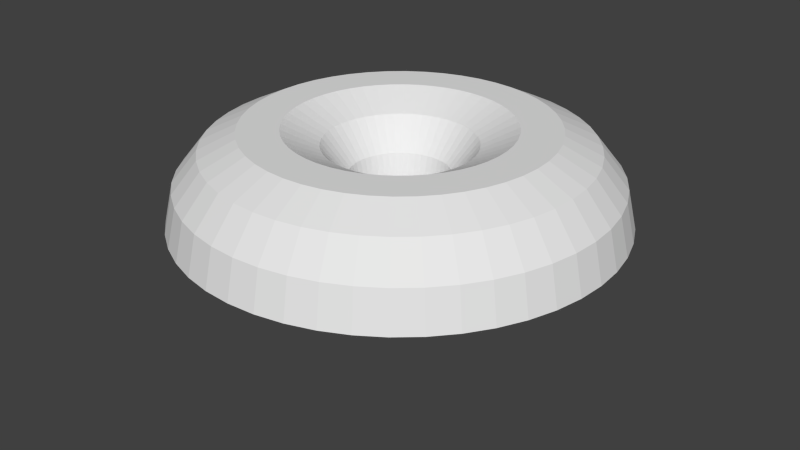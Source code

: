 # Source: cursor2.blend  (saved by Blender 2.69.0; exported with 4.5.12 LTS)
import bpy
from mathutils import Matrix  # noqa: F401  (used for matrix-valued properties, if any)

bpy.ops.wm.read_factory_settings(use_empty=True)
scene = bpy.context.scene
scene.name = 'Scene'

# ---- collections
col_collection_1 = bpy.data.collections.new('Collection 1'); scene.collection.children.link(col_collection_1)

# ---- world
world_world = bpy.data.worlds.new('World'); scene.world = world_world
world_world.color = (0.05088, 0.05088, 0.05088)
world_world.use_sun_shadow = False
world_world.sun_shadow_jitter_overblur = 0.0
world_world.cycles.sampling_method = 'MANUAL'
world_world.cycles.sample_map_resolution = 256

# ---- meshes
me_torus_001 = bpy.data.meshes.new('Torus.001')
me_torus_001.from_pydata([(0.98, 0.0, 0.0), (0.9404, 0.0, 0.1736), (0.8294, 0.0, 0.3127), (0.669, 0.0, 0.39), (0.491, 0.0, 0.39), (0.3306, 0.0, 0.3127), (0.2196, 0.0, 0.1736), (0.18, 0.0, 4.899e-17), (0.9716, 0.1279, 0.0), (0.9323, 0.1227, 0.1736), (0.8223, 0.1083, 0.3127), (0.6633, 0.08732, 0.39), (0.4868, 0.06409, 0.39), (0.3278, 0.04315, 0.3127), (0.2177, 0.02867, 0.1736), (0.1785, 0.02349, 4.899e-17), (0.9466, 0.2536, 0.0), (0.9083, 0.2434, 0.1736), (0.8011, 0.2147, 0.3127), (0.6462, 0.1732, 0.39), (0.4743, 0.1271, 0.39), (0.3193, 0.08557, 0.3127), (0.2121, 0.05684, 0.1736), (0.1739, 0.04659, 4.899e-17), (0.9054, 0.375, 0.0), (0.8688, 0.3599, 0.1736), (0.7663, 0.3174, 0.3127), (0.6181, 0.256, 0.39), (0.4536, 0.1879, 0.39), (0.3054, 0.1265, 0.3127), (0.2029, 0.08404, 0.1736), (0.1663, 0.06888, 4.899e-17), (0.8487, 0.49, 0.0), (0.8144, 0.4702, 0.1736), (0.7183, 0.4147, 0.3127), (0.5794, 0.3345, 0.39), (0.4252, 0.2455, 0.39), (0.2863, 0.1653, 0.3127), (0.1902, 0.1098, 0.1736), (0.1559, 0.09, 4.899e-17), (0.7775, 0.5966, 0.0), (0.7461, 0.5725, 0.1736), (0.658, 0.5049, 0.3127), (0.5308, 0.4073, 0.39), (0.3895, 0.2989, 0.39), (0.2623, 0.2013, 0.3127), (0.1742, 0.1337, 0.1736), (0.1428, 0.1096, 4.899e-17), (0.693, 0.693, 0.0), (0.665, 0.665, 0.1736), (0.5865, 0.5865, 0.3127), (0.4731, 0.4731, 0.39), (0.3472, 0.3472, 0.39), (0.2338, 0.2338, 0.3127), (0.1553, 0.1553, 0.1736), (0.1273, 0.1273, 4.899e-17), (0.5966, 0.7775, 0.0), (0.5725, 0.7461, 0.1736), (0.5049, 0.658, 0.3127), (0.4073, 0.5308, 0.39), (0.2989, 0.3895, 0.39), (0.2013, 0.2623, 0.3127), (0.1337, 0.1742, 0.1736), (0.1096, 0.1428, 4.899e-17), (0.49, 0.8487, 0.0), (0.4702, 0.8144, 0.1736), (0.4147, 0.7183, 0.3127), (0.3345, 0.5794, 0.39), (0.2455, 0.4252, 0.39), (0.1653, 0.2863, 0.3127), (0.1098, 0.1902, 0.1736), (0.09, 0.1559, 4.899e-17), (0.375, 0.9054, 0.0), (0.3599, 0.8688, 0.1736), (0.3174, 0.7663, 0.3127), (0.256, 0.6181, 0.39), (0.1879, 0.4536, 0.39), (0.1265, 0.3054, 0.3127), (0.08404, 0.2029, 0.1736), (0.06888, 0.1663, 4.899e-17), (0.2536, 0.9466, 0.0), (0.2434, 0.9083, 0.1736), (0.2147, 0.8011, 0.3127), (0.1732, 0.6462, 0.39), (0.1271, 0.4743, 0.39), (0.08557, 0.3193, 0.3127), (0.05684, 0.2121, 0.1736), (0.04659, 0.1739, 4.899e-17), (0.1279, 0.9716, 0.0), (0.1227, 0.9323, 0.1736), (0.1083, 0.8223, 0.3127), (0.08732, 0.6633, 0.39), (0.06409, 0.4868, 0.39), (0.04315, 0.3278, 0.3127), (0.02867, 0.2177, 0.1736), (0.02349, 0.1785, 4.899e-17), (8.941e-08, 0.98, 0.0), (5.96e-08, 0.9404, 0.1736), (8.941e-08, 0.8294, 0.3127), (8.941e-08, 0.669, 0.39), (4.47e-08, 0.491, 0.39), (1.49e-08, 0.3306, 0.3127), (2.235e-08, 0.2196, 0.1736), (1.49e-08, 0.18, 4.899e-17), (-0.1279, 0.9716, 0.0), (-0.1227, 0.9323, 0.1736), (-0.1083, 0.8223, 0.3127), (-0.08732, 0.6633, 0.39), (-0.06409, 0.4868, 0.39), (-0.04315, 0.3278, 0.3127), (-0.02867, 0.2177, 0.1736), (-0.02349, 0.1785, 4.899e-17), (-0.2536, 0.9466, 0.0), (-0.2434, 0.9083, 0.1736), (-0.2147, 0.8011, 0.3127), (-0.1732, 0.6462, 0.39), (-0.1271, 0.4743, 0.39), (-0.08557, 0.3193, 0.3127), (-0.05684, 0.2121, 0.1736), (-0.04659, 0.1739, 4.899e-17), (-0.375, 0.9054, 0.0), (-0.3599, 0.8688, 0.1736), (-0.3174, 0.7663, 0.3127), (-0.256, 0.6181, 0.39), (-0.1879, 0.4536, 0.39), (-0.1265, 0.3054, 0.3127), (-0.08404, 0.2029, 0.1736), (-0.06888, 0.1663, 4.899e-17), (-0.49, 0.8487, 0.0), (-0.4702, 0.8144, 0.1736), (-0.4147, 0.7183, 0.3127), (-0.3345, 0.5794, 0.39), (-0.2455, 0.4252, 0.39), (-0.1653, 0.2863, 0.3127), (-0.1098, 0.1902, 0.1736), (-0.09, 0.1559, 4.899e-17), (-0.5966, 0.7775, 0.0), (-0.5725, 0.7461, 0.1736), (-0.5049, 0.658, 0.3127), (-0.4073, 0.5308, 0.39), (-0.2989, 0.3895, 0.39), (-0.2013, 0.2623, 0.3127), (-0.1337, 0.1742, 0.1736), (-0.1096, 0.1428, 4.899e-17), (-0.693, 0.693, 0.0), (-0.665, 0.665, 0.1736), (-0.5865, 0.5865, 0.3127), (-0.4731, 0.4731, 0.39), (-0.3472, 0.3472, 0.39), (-0.2338, 0.2338, 0.3127), (-0.1553, 0.1553, 0.1736), (-0.1273, 0.1273, 4.899e-17), (-0.7775, 0.5966, 0.0), (-0.7461, 0.5725, 0.1736), (-0.658, 0.5049, 0.3127), (-0.5308, 0.4073, 0.39), (-0.3895, 0.2989, 0.39), (-0.2623, 0.2013, 0.3127), (-0.1742, 0.1337, 0.1736), (-0.1428, 0.1096, 4.899e-17), (-0.8487, 0.49, 0.0), (-0.8144, 0.4702, 0.1736), (-0.7183, 0.4147, 0.3127), (-0.5794, 0.3345, 0.39), (-0.4252, 0.2455, 0.39), (-0.2863, 0.1653, 0.3127), (-0.1902, 0.1098, 0.1736), (-0.1559, 0.09, 4.899e-17), (-0.9054, 0.375, 0.0), (-0.8688, 0.3599, 0.1736), (-0.7663, 0.3174, 0.3127), (-0.6181, 0.256, 0.39), (-0.4536, 0.1879, 0.39), (-0.3054, 0.1265, 0.3127), (-0.2029, 0.08404, 0.1736), (-0.1663, 0.06888, 4.899e-17), (-0.9466, 0.2536, 0.0), (-0.9083, 0.2434, 0.1736), (-0.8011, 0.2147, 0.3127), (-0.6462, 0.1732, 0.39), (-0.4743, 0.1271, 0.39), (-0.3193, 0.08557, 0.3127), (-0.2121, 0.05684, 0.1736), (-0.1739, 0.04659, 4.899e-17), (-0.9716, 0.1279, 0.0), (-0.9323, 0.1227, 0.1736), (-0.8223, 0.1083, 0.3127), (-0.6633, 0.08732, 0.39), (-0.4868, 0.06409, 0.39), (-0.3278, 0.04315, 0.3127), (-0.2177, 0.02867, 0.1736), (-0.1785, 0.02349, 4.899e-17), (-0.98, 8.567e-08, 0.0), (-0.9404, 8.221e-08, 0.1736), (-0.8294, 7.251e-08, 0.3127), (-0.669, 5.849e-08, 0.39), (-0.491, 4.292e-08, 0.39), (-0.3306, 2.89e-08, 0.3127), (-0.2196, 1.92e-08, 0.1736), (-0.18, 1.574e-08, 4.899e-17), (-0.9716, -0.1279, 0.0), (-0.9323, -0.1227, 0.1736), (-0.8223, -0.1083, 0.3127), (-0.6633, -0.08732, 0.39), (-0.4868, -0.06409, 0.39), (-0.3278, -0.04315, 0.3127), (-0.2177, -0.02867, 0.1736), (-0.1785, -0.02349, 4.899e-17), (-0.9466, -0.2536, 0.0), (-0.9083, -0.2434, 0.1736), (-0.8011, -0.2147, 0.3127), (-0.6462, -0.1732, 0.39), (-0.4743, -0.1271, 0.39), (-0.3193, -0.08557, 0.3127), (-0.2121, -0.05684, 0.1736), (-0.1739, -0.04659, 4.899e-17), (-0.9054, -0.375, 0.0), (-0.8688, -0.3599, 0.1736), (-0.7663, -0.3174, 0.3127), (-0.6181, -0.256, 0.39), (-0.4536, -0.1879, 0.39), (-0.3054, -0.1265, 0.3127), (-0.2029, -0.08404, 0.1736), (-0.1663, -0.06888, 4.899e-17), (-0.8487, -0.49, 0.0), (-0.8144, -0.4702, 0.1736), (-0.7183, -0.4147, 0.3127), (-0.5794, -0.3345, 0.39), (-0.4252, -0.2455, 0.39), (-0.2863, -0.1653, 0.3127), (-0.1902, -0.1098, 0.1736), (-0.1559, -0.09, 4.899e-17), (-0.7775, -0.5966, 0.0), (-0.7461, -0.5725, 0.1736), (-0.658, -0.5049, 0.3127), (-0.5308, -0.4073, 0.39), (-0.3895, -0.2989, 0.39), (-0.2623, -0.2013, 0.3127), (-0.1742, -0.1337, 0.1736), (-0.1428, -0.1096, 4.899e-17), (-0.693, -0.693, 0.0), (-0.665, -0.665, 0.1736), (-0.5865, -0.5865, 0.3127), (-0.4731, -0.4731, 0.39), (-0.3472, -0.3472, 0.39), (-0.2338, -0.2338, 0.3127), (-0.1553, -0.1553, 0.1736), (-0.1273, -0.1273, 4.899e-17), (-0.5966, -0.7775, 0.0), (-0.5725, -0.7461, 0.1736), (-0.5049, -0.658, 0.3127), (-0.4073, -0.5308, 0.39), (-0.2989, -0.3895, 0.39), (-0.2013, -0.2623, 0.3127), (-0.1337, -0.1742, 0.1736), (-0.1096, -0.1428, 4.899e-17), (-0.49, -0.8487, 0.0), (-0.4702, -0.8144, 0.1736), (-0.4147, -0.7183, 0.3127), (-0.3345, -0.5794, 0.39), (-0.2455, -0.4252, 0.39), (-0.1653, -0.2863, 0.3127), (-0.1098, -0.1902, 0.1736), (-0.09, -0.1559, 4.899e-17), (-0.375, -0.9054, 0.0), (-0.3599, -0.8688, 0.1736), (-0.3174, -0.7663, 0.3127), (-0.256, -0.6181, 0.39), (-0.1879, -0.4536, 0.39), (-0.1265, -0.3054, 0.3127), (-0.08404, -0.2029, 0.1736), (-0.06888, -0.1663, 4.899e-17), (-0.2536, -0.9466, 0.0), (-0.2434, -0.9083, 0.1736), (-0.2147, -0.8011, 0.3127), (-0.1732, -0.6462, 0.39), (-0.1271, -0.4743, 0.39), (-0.08557, -0.3193, 0.3127), (-0.05684, -0.2121, 0.1736), (-0.04659, -0.1739, 4.899e-17), (-0.1279, -0.9716, 0.0), (-0.1227, -0.9323, 0.1736), (-0.1083, -0.8223, 0.3127), (-0.08732, -0.6633, 0.39), (-0.06409, -0.4868, 0.39), (-0.04315, -0.3278, 0.3127), (-0.02867, -0.2177, 0.1736), (-0.02349, -0.1785, 4.899e-17), (8.941e-08, -0.98, 0.0), (5.96e-08, -0.9404, 0.1736), (8.941e-08, -0.8294, 0.3127), (8.941e-08, -0.669, 0.39), (4.47e-08, -0.491, 0.39), (1.49e-08, -0.3306, 0.3127), (2.235e-08, -0.2196, 0.1736), (1.49e-08, -0.18, 4.899e-17), (0.1279, -0.9716, 0.0), (0.1227, -0.9323, 0.1736), (0.1083, -0.8223, 0.3127), (0.08732, -0.6633, 0.39), (0.06409, -0.4868, 0.39), (0.04315, -0.3278, 0.3127), (0.02867, -0.2177, 0.1736), (0.02349, -0.1785, 4.899e-17), (0.2536, -0.9466, 0.0), (0.2434, -0.9083, 0.1736), (0.2147, -0.8011, 0.3127), (0.1732, -0.6462, 0.39), (0.1271, -0.4743, 0.39), (0.08557, -0.3193, 0.3127), (0.05684, -0.2121, 0.1736), (0.04659, -0.1739, 4.899e-17), (0.375, -0.9054, 0.0), (0.3599, -0.8688, 0.1736), (0.3174, -0.7663, 0.3127), (0.256, -0.6181, 0.39), (0.1879, -0.4536, 0.39), (0.1265, -0.3054, 0.3127), (0.08404, -0.2029, 0.1736), (0.06888, -0.1663, 4.899e-17), (0.49, -0.8487, 0.0), (0.4702, -0.8144, 0.1736), (0.4147, -0.7183, 0.3127), (0.3345, -0.5794, 0.39), (0.2455, -0.4252, 0.39), (0.1653, -0.2863, 0.3127), (0.1098, -0.1902, 0.1736), (0.09, -0.1559, 4.899e-17), (0.5966, -0.7775, 0.0), (0.5725, -0.7461, 0.1736), (0.5049, -0.658, 0.3127), (0.4073, -0.5308, 0.39), (0.2989, -0.3895, 0.39), (0.2013, -0.2623, 0.3127), (0.1337, -0.1742, 0.1736), (0.1096, -0.1428, 4.899e-17), (0.693, -0.693, 0.0), (0.665, -0.665, 0.1736), (0.5865, -0.5865, 0.3127), (0.4731, -0.4731, 0.39), (0.3472, -0.3472, 0.39), (0.2338, -0.2338, 0.3127), (0.1553, -0.1553, 0.1736), (0.1273, -0.1273, 4.899e-17), (0.7775, -0.5966, 0.0), (0.7461, -0.5725, 0.1736), (0.658, -0.5049, 0.3127), (0.5308, -0.4073, 0.39), (0.3895, -0.2989, 0.39), (0.2623, -0.2013, 0.3127), (0.1742, -0.1337, 0.1736), (0.1428, -0.1096, 4.899e-17), (0.8487, -0.49, 0.0), (0.8144, -0.4702, 0.1736), (0.7183, -0.4147, 0.3127), (0.5794, -0.3345, 0.39), (0.4252, -0.2455, 0.39), (0.2863, -0.1653, 0.3127), (0.1902, -0.1098, 0.1736), (0.1559, -0.09, 4.899e-17), (0.9054, -0.375, 0.0), (0.8688, -0.3599, 0.1736), (0.7663, -0.3174, 0.3127), (0.6181, -0.256, 0.39), (0.4536, -0.1879, 0.39), (0.3054, -0.1265, 0.3127), (0.2029, -0.08404, 0.1736), (0.1663, -0.06888, 4.899e-17), (0.9466, -0.2536, 0.0), (0.9083, -0.2434, 0.1736), (0.8011, -0.2147, 0.3127), (0.6462, -0.1732, 0.39), (0.4743, -0.1271, 0.39), (0.3193, -0.08557, 0.3127), (0.2121, -0.05684, 0.1736), (0.1739, -0.04659, 4.899e-17), (0.9716, -0.1279, 0.0), (0.9323, -0.1227, 0.1736), (0.8223, -0.1083, 0.3127), (0.6633, -0.08732, 0.39), (0.4868, -0.06409, 0.39), (0.3278, -0.04315, 0.3127), (0.2177, -0.02867, 0.1736), (0.1785, -0.02349, 4.899e-17), (0.008965, 0.164, -0.5207)], [], [(0, 8, 9, 1), (1, 9, 10, 2), (2, 10, 11, 3), (3, 11, 12, 4), (4, 12, 13, 5), (5, 13, 14, 6), (6, 14, 15, 7), (8, 16, 17, 9), (9, 17, 18, 10), (10, 18, 19, 11), (11, 19, 20, 12), (12, 20, 21, 13), (13, 21, 22, 14), (14, 22, 23, 15), (16, 24, 25, 17), (17, 25, 26, 18), (18, 26, 27, 19), (19, 27, 28, 20), (20, 28, 29, 21), (21, 29, 30, 22), (22, 30, 31, 23), (24, 32, 33, 25), (25, 33, 34, 26), (26, 34, 35, 27), (27, 35, 36, 28), (28, 36, 37, 29), (29, 37, 38, 30), (30, 38, 39, 31), (32, 40, 41, 33), (33, 41, 42, 34), (34, 42, 43, 35), (35, 43, 44, 36), (36, 44, 45, 37), (37, 45, 46, 38), (38, 46, 47, 39), (40, 48, 49, 41), (41, 49, 50, 42), (42, 50, 51, 43), (43, 51, 52, 44), (44, 52, 53, 45), (45, 53, 54, 46), (46, 54, 55, 47), (48, 56, 57, 49), (49, 57, 58, 50), (50, 58, 59, 51), (51, 59, 60, 52), (52, 60, 61, 53), (53, 61, 62, 54), (54, 62, 63, 55), (56, 64, 65, 57), (57, 65, 66, 58), (58, 66, 67, 59), (59, 67, 68, 60), (60, 68, 69, 61), (61, 69, 70, 62), (62, 70, 71, 63), (64, 72, 73, 65), (65, 73, 74, 66), (66, 74, 75, 67), (67, 75, 76, 68), (68, 76, 77, 69), (69, 77, 78, 70), (70, 78, 79, 71), (72, 80, 81, 73), (73, 81, 82, 74), (74, 82, 83, 75), (75, 83, 84, 76), (76, 84, 85, 77), (77, 85, 86, 78), (78, 86, 87, 79), (80, 88, 89, 81), (81, 89, 90, 82), (82, 90, 91, 83), (83, 91, 92, 84), (84, 92, 93, 85), (85, 93, 94, 86), (86, 94, 95, 87), (88, 96, 97, 89), (89, 97, 98, 90), (90, 98, 99, 91), (91, 99, 100, 92), (92, 100, 101, 93), (93, 101, 102, 94), (94, 102, 103, 95), (96, 104, 105, 97), (97, 105, 106, 98), (98, 106, 107, 99), (99, 107, 108, 100), (100, 108, 109, 101), (101, 109, 110, 102), (102, 110, 111, 103), (104, 112, 113, 105), (105, 113, 114, 106), (106, 114, 115, 107), (107, 115, 116, 108), (108, 116, 117, 109), (109, 117, 118, 110), (110, 118, 119, 111), (112, 120, 121, 113), (113, 121, 122, 114), (114, 122, 123, 115), (115, 123, 124, 116), (116, 124, 125, 117), (117, 125, 126, 118), (118, 126, 127, 119), (120, 128, 129, 121), (121, 129, 130, 122), (122, 130, 131, 123), (123, 131, 132, 124), (124, 132, 133, 125), (125, 133, 134, 126), (126, 134, 135, 127), (128, 136, 137, 129), (129, 137, 138, 130), (130, 138, 139, 131), (131, 139, 140, 132), (132, 140, 141, 133), (133, 141, 142, 134), (134, 142, 143, 135), (136, 144, 145, 137), (137, 145, 146, 138), (138, 146, 147, 139), (139, 147, 148, 140), (140, 148, 149, 141), (141, 149, 150, 142), (142, 150, 151, 143), (144, 152, 153, 145), (145, 153, 154, 146), (146, 154, 155, 147), (147, 155, 156, 148), (148, 156, 157, 149), (149, 157, 158, 150), (150, 158, 159, 151), (152, 160, 161, 153), (153, 161, 162, 154), (154, 162, 163, 155), (155, 163, 164, 156), (156, 164, 165, 157), (157, 165, 166, 158), (158, 166, 167, 159), (160, 168, 169, 161), (161, 169, 170, 162), (162, 170, 171, 163), (163, 171, 172, 164), (164, 172, 173, 165), (165, 173, 174, 166), (166, 174, 175, 167), (168, 176, 177, 169), (169, 177, 178, 170), (170, 178, 179, 171), (171, 179, 180, 172), (172, 180, 181, 173), (173, 181, 182, 174), (174, 182, 183, 175), (176, 184, 185, 177), (177, 185, 186, 178), (178, 186, 187, 179), (179, 187, 188, 180), (180, 188, 189, 181), (181, 189, 190, 182), (182, 190, 191, 183), (184, 192, 193, 185), (185, 193, 194, 186), (186, 194, 195, 187), (187, 195, 196, 188), (188, 196, 197, 189), (189, 197, 198, 190), (190, 198, 199, 191), (192, 200, 201, 193), (193, 201, 202, 194), (194, 202, 203, 195), (195, 203, 204, 196), (196, 204, 205, 197), (197, 205, 206, 198), (198, 206, 207, 199), (200, 208, 209, 201), (201, 209, 210, 202), (202, 210, 211, 203), (203, 211, 212, 204), (204, 212, 213, 205), (205, 213, 214, 206), (206, 214, 215, 207), (208, 216, 217, 209), (209, 217, 218, 210), (210, 218, 219, 211), (211, 219, 220, 212), (212, 220, 221, 213), (213, 221, 222, 214), (214, 222, 223, 215), (216, 224, 225, 217), (217, 225, 226, 218), (218, 226, 227, 219), (219, 227, 228, 220), (220, 228, 229, 221), (221, 229, 230, 222), (222, 230, 231, 223), (224, 232, 233, 225), (225, 233, 234, 226), (226, 234, 235, 227), (227, 235, 236, 228), (228, 236, 237, 229), (229, 237, 238, 230), (230, 238, 239, 231), (232, 240, 241, 233), (233, 241, 242, 234), (234, 242, 243, 235), (235, 243, 244, 236), (236, 244, 245, 237), (237, 245, 246, 238), (238, 246, 247, 239), (240, 248, 249, 241), (241, 249, 250, 242), (242, 250, 251, 243), (243, 251, 252, 244), (244, 252, 253, 245), (245, 253, 254, 246), (246, 254, 255, 247), (248, 256, 257, 249), (249, 257, 258, 250), (250, 258, 259, 251), (251, 259, 260, 252), (252, 260, 261, 253), (253, 261, 262, 254), (254, 262, 263, 255), (256, 264, 265, 257), (257, 265, 266, 258), (258, 266, 267, 259), (259, 267, 268, 260), (260, 268, 269, 261), (261, 269, 270, 262), (262, 270, 271, 263), (264, 272, 273, 265), (265, 273, 274, 266), (266, 274, 275, 267), (267, 275, 276, 268), (268, 276, 277, 269), (269, 277, 278, 270), (270, 278, 279, 271), (272, 280, 281, 273), (273, 281, 282, 274), (274, 282, 283, 275), (275, 283, 284, 276), (276, 284, 285, 277), (277, 285, 286, 278), (278, 286, 287, 279), (280, 288, 289, 281), (281, 289, 290, 282), (282, 290, 291, 283), (283, 291, 292, 284), (284, 292, 293, 285), (285, 293, 294, 286), (286, 294, 295, 287), (288, 296, 297, 289), (289, 297, 298, 290), (290, 298, 299, 291), (291, 299, 300, 292), (292, 300, 301, 293), (293, 301, 302, 294), (294, 302, 303, 295), (296, 304, 305, 297), (297, 305, 306, 298), (298, 306, 307, 299), (299, 307, 308, 300), (300, 308, 309, 301), (301, 309, 310, 302), (302, 310, 311, 303), (304, 312, 313, 305), (305, 313, 314, 306), (306, 314, 315, 307), (307, 315, 316, 308), (308, 316, 317, 309), (309, 317, 318, 310), (310, 318, 319, 311), (312, 320, 321, 313), (313, 321, 322, 314), (314, 322, 323, 315), (315, 323, 324, 316), (316, 324, 325, 317), (317, 325, 326, 318), (318, 326, 327, 319), (320, 328, 329, 321), (321, 329, 330, 322), (322, 330, 331, 323), (323, 331, 332, 324), (324, 332, 333, 325), (325, 333, 334, 326), (326, 334, 335, 327), (328, 336, 337, 329), (329, 337, 338, 330), (330, 338, 339, 331), (331, 339, 340, 332), (332, 340, 341, 333), (333, 341, 342, 334), (334, 342, 343, 335), (336, 344, 345, 337), (337, 345, 346, 338), (338, 346, 347, 339), (339, 347, 348, 340), (340, 348, 349, 341), (341, 349, 350, 342), (342, 350, 351, 343), (344, 352, 353, 345), (345, 353, 354, 346), (346, 354, 355, 347), (347, 355, 356, 348), (348, 356, 357, 349), (349, 357, 358, 350), (350, 358, 359, 351), (352, 360, 361, 353), (353, 361, 362, 354), (354, 362, 363, 355), (355, 363, 364, 356), (356, 364, 365, 357), (357, 365, 366, 358), (358, 366, 367, 359), (360, 368, 369, 361), (361, 369, 370, 362), (362, 370, 371, 363), (363, 371, 372, 364), (364, 372, 373, 365), (365, 373, 374, 366), (366, 374, 375, 367), (368, 376, 377, 369), (369, 377, 378, 370), (370, 378, 379, 371), (371, 379, 380, 372), (372, 380, 381, 373), (373, 381, 382, 374), (374, 382, 383, 375), (376, 0, 1, 377), (377, 1, 2, 378), (378, 2, 3, 379), (379, 3, 4, 380), (380, 4, 5, 381), (381, 5, 6, 382), (382, 6, 7, 383)])
_uv = me_torus_001.uv_layers.new(name='UVMap')
_uv.uv.foreach_set('vector', [0.0, 0.75, 0.0, 0.7148, 0.07031, 0.7148, 0.07031, 0.75, 0.07031, 0.75, 0.07031, 0.7148, 0.1445, 0.7148, 0.1445, 0.75, 0.1445, 0.75, 0.1445, 0.7148, 0.2188, 0.7148, 0.2188, 0.75, 0.2188, 0.75, 0.2188, 0.7148, 0.2891, 0.7148, 0.2891, 0.75, 0.2891, 0.75, 0.2891, 0.7148, 0.3594, 0.7148, 0.3594, 0.75, 0.3594, 0.75, 0.3594, 0.7148, 0.4336, 0.7148, 0.4336, 0.75, 0.4336, 0.75, 0.4336, 0.7148, 0.5, 0.7148, 0.5, 0.75, 0.0, 0.7148, 0.0, 0.668, 0.07031, 0.668, 0.07031, 0.7148, 0.07031, 0.7148, 0.07031, 0.668, 0.1445, 0.668, 0.1445, 0.7148, 0.1445, 0.7148, 0.1445, 0.668, 0.2188, 0.668, 0.2188, 0.7148, 0.2188, 0.7148, 0.2188, 0.668, 0.2891, 0.668, 0.2891, 0.7148, 0.2891, 0.7148, 0.2891, 0.668, 0.3594, 0.668, 0.3594, 0.7148, 0.3594, 0.7148, 0.3594, 0.668, 0.4336, 0.668, 0.4336, 0.7148, 0.4336, 0.7148, 0.4336, 0.668, 0.5, 0.668, 0.5, 0.7148, 0.0, 0.668, 0.0, 0.6328, 0.07031, 0.6328, 0.07031, 0.668, 0.07031, 0.668, 0.07031, 0.6328, 0.1445, 0.6328, 0.1445, 0.668, 0.1445, 0.668, 0.1445, 0.6328, 0.2188, 0.6328, 0.2188, 0.668, 0.2188, 0.668, 0.2188, 0.6328, 0.2891, 0.6328, 0.2891, 0.668, 0.2891, 0.668, 0.2891, 0.6328, 0.3594, 0.6328, 0.3594, 0.668, 0.3594, 0.668, 0.3594, 0.6328, 0.4336, 0.6328, 0.4336, 0.668, 0.4336, 0.668, 0.4336, 0.6328, 0.5, 0.6328, 0.5, 0.668, 0.0, 0.6328, 0.0, 0.582, 0.07031, 0.582, 0.07031, 0.6328, 0.07031, 0.6328, 0.07031, 0.582, 0.1445, 0.582, 0.1445, 0.6328, 0.1445, 0.6328, 0.1445, 0.582, 0.2188, 0.582, 0.2188, 0.6328, 0.2188, 0.6328, 0.2188, 0.582, 0.2891, 0.582, 0.2891, 0.6328, 0.2891, 0.6328, 0.2891, 0.582, 0.3594, 0.582, 0.3594, 0.6328, 0.3594, 0.6328, 0.3594, 0.582, 0.4336, 0.582, 0.4336, 0.6328, 0.4336, 0.6328, 0.4336, 0.582, 0.5, 0.582, 0.5, 0.6328, 0.0, 0.582, 0.0, 0.543, 0.07031, 0.543, 0.07031, 0.582, 0.07031, 0.582, 0.07031, 0.543, 0.1445, 0.543, 0.1445, 0.582, 0.1445, 0.582, 0.1445, 0.543, 0.2188, 0.543, 0.2188, 0.582, 0.2188, 0.582, 0.2188, 0.543, 0.2891, 0.543, 0.2891, 0.582, 0.2891, 0.582, 0.2891, 0.543, 0.3594, 0.543, 0.3594, 0.582, 0.3594, 0.582, 0.3594, 0.543, 0.4336, 0.543, 0.4336, 0.582, 0.4336, 0.582, 0.4336, 0.543, 0.5, 0.543, 0.5, 0.582, 0.0, 0.543, 0.0, 0.5, 0.07031, 0.5, 0.07031, 0.543, 0.07031, 0.543, 0.07031, 0.5, 0.1445, 0.5, 0.1445, 0.543, 0.1445, 0.543, 0.1445, 0.5, 0.2188, 0.5, 0.2188, 0.543, 0.2188, 0.543, 0.2188, 0.5, 0.2891, 0.5, 0.2891, 0.543, 0.2891, 0.543, 0.2891, 0.5, 0.3594, 0.5, 0.3594, 0.543, 0.3594, 0.543, 0.3594, 0.5, 0.4336, 0.5, 0.4336, 0.543, 0.4336, 0.543, 0.4336, 0.5, 0.5, 0.5, 0.5, 0.543, 0.0, 0.5, 0.0, 0.457, 0.07031, 0.457, 0.07031, 0.5, 0.07031, 0.5, 0.07031, 0.457, 0.1445, 0.457, 0.1445, 0.5, 0.1445, 0.5, 0.1445, 0.457, 0.2188, 0.457, 0.2188, 0.5, 0.2188, 0.5, 0.2188, 0.457, 0.2891, 0.457, 0.2891, 0.5, 0.2891, 0.5, 0.2891, 0.457, 0.3594, 0.457, 0.3594, 0.5, 0.3594, 0.5, 0.3594, 0.457, 0.4336, 0.457, 0.4336, 0.5, 0.4336, 0.5, 0.4336, 0.457, 0.5, 0.457, 0.5, 0.5, 0.0, 0.457, 0.0, 0.418, 0.07031, 0.418, 0.07031, 0.457, 0.07031, 0.457, 0.07031, 0.418, 0.1445, 0.418, 0.1445, 0.457, 0.1445, 0.457, 0.1445, 0.418, 0.2188, 0.418, 0.2188, 0.457, 0.2188, 0.457, 0.2188, 0.418, 0.2891, 0.418, 0.2891, 0.457, 0.2891, 0.457, 0.2891, 0.418, 0.3594, 0.418, 0.3594, 0.457, 0.3594, 0.457, 0.3594, 0.418, 0.4336, 0.418, 0.4336, 0.457, 0.4336, 0.457, 0.4336, 0.418, 0.5, 0.418, 0.5, 0.457, 0.0, 0.418, 0.0, 0.375, 0.07031, 0.375, 0.07031, 0.418, 0.07031, 0.418, 0.07031, 0.375, 0.1445, 0.375, 0.1445, 0.418, 0.1445, 0.418, 0.1445, 0.375, 0.2188, 0.375, 0.2188, 0.418, 0.2188, 0.418, 0.2188, 0.375, 0.2891, 0.375, 0.2891, 0.418, 0.2891, 0.418, 0.2891, 0.375, 0.3594, 0.375, 0.3594, 0.418, 0.3594, 0.418, 0.3594, 0.375, 0.4336, 0.375, 0.4336, 0.418, 0.4336, 0.418, 0.4336, 0.375, 0.5, 0.375, 0.5, 0.418, 0.0, 0.375, 0.0, 0.332, 0.07031, 0.332, 0.07031, 0.375, 0.07031, 0.375, 0.07031, 0.332, 0.1445, 0.332, 0.1445, 0.375, 0.1445, 0.375, 0.1445, 0.332, 0.2188, 0.332, 0.2188, 0.375, 0.2188, 0.375, 0.2188, 0.332, 0.2891, 0.332, 0.2891, 0.375, 0.2891, 0.375, 0.2891, 0.332, 0.3594, 0.332, 0.3594, 0.375, 0.3594, 0.375, 0.3594, 0.332, 0.4336, 0.332, 0.4336, 0.375, 0.4336, 0.375, 0.4336, 0.332, 0.5, 0.332, 0.5, 0.375, 0.0, 0.332, 0.0, 0.2891, 0.07031, 0.2891, 0.07031, 0.332, 0.07031, 0.332, 0.07031, 0.2891, 0.1445, 0.2891, 0.1445, 0.332, 0.1445, 0.332, 0.1445, 0.2891, 0.2188, 0.2891, 0.2188, 0.332, 0.2188, 0.332, 0.2188, 0.2891, 0.2891, 0.2891, 0.2891, 0.332, 0.2891, 0.332, 0.2891, 0.2891, 0.3594, 0.2891, 0.3594, 0.332, 0.3594, 0.332, 0.3594, 0.2891, 0.4336, 0.2891, 0.4336, 0.332, 0.4336, 0.332, 0.4336, 0.2891, 0.5, 0.2891, 0.5, 0.332, 0.0, 0.2891, 0.0, 0.25, 0.07031, 0.25, 0.07031, 0.2891, 0.07031, 0.2891, 0.07031, 0.25, 0.1445, 0.25, 0.1445, 0.2891, 0.1445, 0.2891, 0.1445, 0.25, 0.2188, 0.25, 0.2188, 0.2891, 0.2188, 0.2891, 0.2188, 0.25, 0.2891, 0.25, 0.2891, 0.2891, 0.2891, 0.2891, 0.2891, 0.25, 0.3594, 0.25, 0.3594, 0.2891, 0.3594, 0.2891, 0.3594, 0.25, 0.4336, 0.25, 0.4336, 0.2891, 0.4336, 0.2891, 0.4336, 0.25, 0.5, 0.25, 0.5, 0.2891, 0.0, 0.75, 0.0, 0.7148, 0.07031, 0.7148, 0.07031, 0.75, 0.07031, 0.75, 0.07031, 0.7148, 0.1445, 0.7148, 0.1445, 0.75, 0.1445, 0.75, 0.1445, 0.7148, 0.2188, 0.7148, 0.2188, 0.75, 0.2188, 0.75, 0.2188, 0.7148, 0.2891, 0.7148, 0.2891, 0.75, 0.2891, 0.75, 0.2891, 0.7148, 0.3594, 0.7148, 0.3594, 0.75, 0.3594, 0.75, 0.3594, 0.7148, 0.4336, 0.7148, 0.4336, 0.75, 0.4336, 0.75, 0.4336, 0.7148, 0.5, 0.7148, 0.5, 0.75, 0.0, 0.7148, 0.0, 0.668, 0.07031, 0.668, 0.07031, 0.7148, 0.07031, 0.7148, 0.07031, 0.668, 0.1445, 0.668, 0.1445, 0.7148, 0.1445, 0.7148, 0.1445, 0.668, 0.2188, 0.668, 0.2188, 0.7148, 0.2188, 0.7148, 0.2188, 0.668, 0.2891, 0.668, 0.2891, 0.7148, 0.2891, 0.7148, 0.2891, 0.668, 0.3594, 0.668, 0.3594, 0.7148, 0.3594, 0.7148, 0.3594, 0.668, 0.4336, 0.668, 0.4336, 0.7148, 0.4336, 0.7148, 0.4336, 0.668, 0.5, 0.668, 0.5, 0.7148, 0.0, 0.668, 0.0, 0.6328, 0.07031, 0.6328, 0.07031, 0.668, 0.07031, 0.668, 0.07031, 0.6328, 0.1445, 0.6328, 0.1445, 0.668, 0.1445, 0.668, 0.1445, 0.6328, 0.2188, 0.6328, 0.2188, 0.668, 0.2188, 0.668, 0.2188, 0.6328, 0.2891, 0.6328, 0.2891, 0.668, 0.2891, 0.668, 0.2891, 0.6328, 0.3594, 0.6328, 0.3594, 0.668, 0.3594, 0.668, 0.3594, 0.6328, 0.4336, 0.6328, 0.4336, 0.668, 0.4336, 0.668, 0.4336, 0.6328, 0.5, 0.6328, 0.5, 0.668, 0.0, 0.6328, 0.0, 0.582, 0.07031, 0.582, 0.07031, 0.6328, 0.07031, 0.6328, 0.07031, 0.582, 0.1445, 0.582, 0.1445, 0.6328, 0.1445, 0.6328, 0.1445, 0.582, 0.2188, 0.582, 0.2188, 0.6328, 0.2188, 0.6328, 0.2188, 0.582, 0.2891, 0.582, 0.2891, 0.6328, 0.2891, 0.6328, 0.2891, 0.582, 0.3594, 0.582, 0.3594, 0.6328, 0.3594, 0.6328, 0.3594, 0.582, 0.4336, 0.582, 0.4336, 0.6328, 0.4336, 0.6328, 0.4336, 0.582, 0.5, 0.582, 0.5, 0.6328, 0.0, 0.582, 0.0, 0.543, 0.07031, 0.543, 0.07031, 0.582, 0.07031, 0.582, 0.07031, 0.543, 0.1445, 0.543, 0.1445, 0.582, 0.1445, 0.582, 0.1445, 0.543, 0.2188, 0.543, 0.2188, 0.582, 0.2188, 0.582, 0.2188, 0.543, 0.2891, 0.543, 0.2891, 0.582, 0.2891, 0.582, 0.2891, 0.543, 0.3594, 0.543, 0.3594, 0.582, 0.3594, 0.582, 0.3594, 0.543, 0.4336, 0.543, 0.4336, 0.582, 0.4336, 0.582, 0.4336, 0.543, 0.5, 0.543, 0.5, 0.582, 0.0, 0.543, 0.0, 0.5, 0.07031, 0.5, 0.07031, 0.543, 0.07031, 0.543, 0.07031, 0.5, 0.1445, 0.5, 0.1445, 0.543, 0.1445, 0.543, 0.1445, 0.5, 0.2188, 0.5, 0.2188, 0.543, 0.2188, 0.543, 0.2188, 0.5, 0.2891, 0.5, 0.2891, 0.543, 0.2891, 0.543, 0.2891, 0.5, 0.3594, 0.5, 0.3594, 0.543, 0.3594, 0.543, 0.3594, 0.5, 0.4336, 0.5, 0.4336, 0.543, 0.4336, 0.543, 0.4336, 0.5, 0.5, 0.5, 0.5, 0.543, 0.0, 0.5, 0.0, 0.457, 0.07031, 0.457, 0.07031, 0.5, 0.07031, 0.5, 0.07031, 0.457, 0.1445, 0.457, 0.1445, 0.5, 0.1445, 0.5, 0.1445, 0.457, 0.2188, 0.457, 0.2188, 0.5, 0.2188, 0.5, 0.2188, 0.457, 0.2891, 0.457, 0.2891, 0.5, 0.2891, 0.5, 0.2891, 0.457, 0.3594, 0.457, 0.3594, 0.5, 0.3594, 0.5, 0.3594, 0.457, 0.4336, 0.457, 0.4336, 0.5, 0.4336, 0.5, 0.4336, 0.457, 0.5, 0.457, 0.5, 0.5, 0.0, 0.457, 0.0, 0.418, 0.07031, 0.418, 0.07031, 0.457, 0.07031, 0.457, 0.07031, 0.418, 0.1445, 0.418, 0.1445, 0.457, 0.1445, 0.457, 0.1445, 0.418, 0.2188, 0.418, 0.2188, 0.457, 0.2188, 0.457, 0.2188, 0.418, 0.2891, 0.418, 0.2891, 0.457, 0.2891, 0.457, 0.2891, 0.418, 0.3594, 0.418, 0.3594, 0.457, 0.3594, 0.457, 0.3594, 0.418, 0.4336, 0.418, 0.4336, 0.457, 0.4336, 0.457, 0.4336, 0.418, 0.5, 0.418, 0.5, 0.457, 0.0, 0.418, 0.0, 0.375, 0.07031, 0.375, 0.07031, 0.418, 0.07031, 0.418, 0.07031, 0.375, 0.1445, 0.375, 0.1445, 0.418, 0.1445, 0.418, 0.1445, 0.375, 0.2188, 0.375, 0.2188, 0.418, 0.2188, 0.418, 0.2188, 0.375, 0.2891, 0.375, 0.2891, 0.418, 0.2891, 0.418, 0.2891, 0.375, 0.3594, 0.375, 0.3594, 0.418, 0.3594, 0.418, 0.3594, 0.375, 0.4336, 0.375, 0.4336, 0.418, 0.4336, 0.418, 0.4336, 0.375, 0.5, 0.375, 0.5, 0.418, 0.0, 0.375, 0.0, 0.332, 0.07031, 0.332, 0.07031, 0.375, 0.07031, 0.375, 0.07031, 0.332, 0.1445, 0.332, 0.1445, 0.375, 0.1445, 0.375, 0.1445, 0.332, 0.2188, 0.332, 0.2188, 0.375, 0.2188, 0.375, 0.2188, 0.332, 0.2891, 0.332, 0.2891, 0.375, 0.2891, 0.375, 0.2891, 0.332, 0.3594, 0.332, 0.3594, 0.375, 0.3594, 0.375, 0.3594, 0.332, 0.4336, 0.332, 0.4336, 0.375, 0.4336, 0.375, 0.4336, 0.332, 0.5, 0.332, 0.5, 0.375, 0.0, 0.332, 0.0, 0.2891, 0.07031, 0.2891, 0.07031, 0.332, 0.07031, 0.332, 0.07031, 0.2891, 0.1445, 0.2891, 0.1445, 0.332, 0.1445, 0.332, 0.1445, 0.2891, 0.2188, 0.2891, 0.2188, 0.332, 0.2188, 0.332, 0.2188, 0.2891, 0.2891, 0.2891, 0.2891, 0.332, 0.2891, 0.332, 0.2891, 0.2891, 0.3594, 0.2891, 0.3594, 0.332, 0.3594, 0.332, 0.3594, 0.2891, 0.4336, 0.2891, 0.4336, 0.332, 0.4336, 0.332, 0.4336, 0.2891, 0.5, 0.2891, 0.5, 0.332, 0.0, 0.2891, 0.0, 0.25, 0.07031, 0.25, 0.07031, 0.2891, 0.07031, 0.2891, 0.07031, 0.25, 0.1445, 0.25, 0.1445, 0.2891, 0.1445, 0.2891, 0.1445, 0.25, 0.2188, 0.25, 0.2188, 0.2891, 0.2188, 0.2891, 0.2188, 0.25, 0.2891, 0.25, 0.2891, 0.2891, 0.2891, 0.2891, 0.2891, 0.25, 0.3594, 0.25, 0.3594, 0.2891, 0.3594, 0.2891, 0.3594, 0.25, 0.4336, 0.25, 0.4336, 0.2891, 0.4336, 0.2891, 0.4336, 0.25, 0.5, 0.25, 0.5, 0.2891, 0.0, 0.75, 0.0, 0.7148, 0.07031, 0.7148, 0.07031, 0.75, 0.07031, 0.75, 0.07031, 0.7148, 0.1445, 0.7148, 0.1445, 0.75, 0.1445, 0.75, 0.1445, 0.7148, 0.2188, 0.7148, 0.2188, 0.75, 0.2188, 0.75, 0.2188, 0.7148, 0.2891, 0.7148, 0.2891, 0.75, 0.2891, 0.75, 0.2891, 0.7148, 0.3594, 0.7148, 0.3594, 0.75, 0.3594, 0.75, 0.3594, 0.7148, 0.4336, 0.7148, 0.4336, 0.75, 0.4336, 0.75, 0.4336, 0.7148, 0.5, 0.7148, 0.5, 0.75, 0.0, 0.7148, 0.0, 0.668, 0.07031, 0.668, 0.07031, 0.7148, 0.07031, 0.7148, 0.07031, 0.668, 0.1445, 0.668, 0.1445, 0.7148, 0.1445, 0.7148, 0.1445, 0.668, 0.2188, 0.668, 0.2188, 0.7148, 0.2188, 0.7148, 0.2188, 0.668, 0.2891, 0.668, 0.2891, 0.7148, 0.2891, 0.7148, 0.2891, 0.668, 0.3594, 0.668, 0.3594, 0.7148, 0.3594, 0.7148, 0.3594, 0.668, 0.4336, 0.668, 0.4336, 0.7148, 0.4336, 0.7148, 0.4336, 0.668, 0.5, 0.668, 0.5, 0.7148, 0.0, 0.668, 0.0, 0.6328, 0.07031, 0.6328, 0.07031, 0.668, 0.07031, 0.668, 0.07031, 0.6328, 0.1445, 0.6328, 0.1445, 0.668, 0.1445, 0.668, 0.1445, 0.6328, 0.2188, 0.6328, 0.2188, 0.668, 0.2188, 0.668, 0.2188, 0.6328, 0.2891, 0.6328, 0.2891, 0.668, 0.2891, 0.668, 0.2891, 0.6328, 0.3594, 0.6328, 0.3594, 0.668, 0.3594, 0.668, 0.3594, 0.6328, 0.4336, 0.6328, 0.4336, 0.668, 0.4336, 0.668, 0.4336, 0.6328, 0.5, 0.6328, 0.5, 0.668, 0.0, 0.6328, 0.0, 0.582, 0.07031, 0.582, 0.07031, 0.6328, 0.07031, 0.6328, 0.07031, 0.582, 0.1445, 0.582, 0.1445, 0.6328, 0.1445, 0.6328, 0.1445, 0.582, 0.2188, 0.582, 0.2188, 0.6328, 0.2188, 0.6328, 0.2188, 0.582, 0.2891, 0.582, 0.2891, 0.6328, 0.2891, 0.6328, 0.2891, 0.582, 0.3594, 0.582, 0.3594, 0.6328, 0.3594, 0.6328, 0.3594, 0.582, 0.4336, 0.582, 0.4336, 0.6328, 0.4336, 0.6328, 0.4336, 0.582, 0.5, 0.582, 0.5, 0.6328, 0.0, 0.582, 0.0, 0.543, 0.07031, 0.543, 0.07031, 0.582, 0.07031, 0.582, 0.07031, 0.543, 0.1445, 0.543, 0.1445, 0.582, 0.1445, 0.582, 0.1445, 0.543, 0.2188, 0.543, 0.2188, 0.582, 0.2188, 0.582, 0.2188, 0.543, 0.2891, 0.543, 0.2891, 0.582, 0.2891, 0.582, 0.2891, 0.543, 0.3594, 0.543, 0.3594, 0.582, 0.3594, 0.582, 0.3594, 0.543, 0.4336, 0.543, 0.4336, 0.582, 0.4336, 0.582, 0.4336, 0.543, 0.5, 0.543, 0.5, 0.582, 0.0, 0.543, 0.0, 0.5, 0.07031, 0.5, 0.07031, 0.543, 0.07031, 0.543, 0.07031, 0.5, 0.1445, 0.5, 0.1445, 0.543, 0.1445, 0.543, 0.1445, 0.5, 0.2188, 0.5, 0.2188, 0.543, 0.2188, 0.543, 0.2188, 0.5, 0.2891, 0.5, 0.2891, 0.543, 0.2891, 0.543, 0.2891, 0.5, 0.3594, 0.5, 0.3594, 0.543, 0.3594, 0.543, 0.3594, 0.5, 0.4336, 0.5, 0.4336, 0.543, 0.4336, 0.543, 0.4336, 0.5, 0.5, 0.5, 0.5, 0.543, 0.0, 0.5, 0.0, 0.457, 0.07031, 0.457, 0.07031, 0.5, 0.07031, 0.5, 0.07031, 0.457, 0.1445, 0.457, 0.1445, 0.5, 0.1445, 0.5, 0.1445, 0.457, 0.2188, 0.457, 0.2188, 0.5, 0.2188, 0.5, 0.2188, 0.457, 0.2891, 0.457, 0.2891, 0.5, 0.2891, 0.5, 0.2891, 0.457, 0.3594, 0.457, 0.3594, 0.5, 0.3594, 0.5, 0.3594, 0.457, 0.4336, 0.457, 0.4336, 0.5, 0.4336, 0.5, 0.4336, 0.457, 0.5, 0.457, 0.5, 0.5, 0.0, 0.457, 0.0, 0.418, 0.07031, 0.418, 0.07031, 0.457, 0.07031, 0.457, 0.07031, 0.418, 0.1445, 0.418, 0.1445, 0.457, 0.1445, 0.457, 0.1445, 0.418, 0.2188, 0.418, 0.2188, 0.457, 0.2188, 0.457, 0.2188, 0.418, 0.2891, 0.418, 0.2891, 0.457, 0.2891, 0.457, 0.2891, 0.418, 0.3594, 0.418, 0.3594, 0.457, 0.3594, 0.457, 0.3594, 0.418, 0.4336, 0.418, 0.4336, 0.457, 0.4336, 0.457, 0.4336, 0.418, 0.5, 0.418, 0.5, 0.457, 0.0, 0.418, 0.0, 0.375, 0.07031, 0.375, 0.07031, 0.418, 0.07031, 0.418, 0.07031, 0.375, 0.1445, 0.375, 0.1445, 0.418, 0.1445, 0.418, 0.1445, 0.375, 0.2188, 0.375, 0.2188, 0.418, 0.2188, 0.418, 0.2188, 0.375, 0.2891, 0.375, 0.2891, 0.418, 0.2891, 0.418, 0.2891, 0.375, 0.3594, 0.375, 0.3594, 0.418, 0.3594, 0.418, 0.3594, 0.375, 0.4336, 0.375, 0.4336, 0.418, 0.4336, 0.418, 0.4336, 0.375, 0.5, 0.375, 0.5, 0.418, 0.0, 0.375, 0.0, 0.332, 0.07031, 0.332, 0.07031, 0.375, 0.07031, 0.375, 0.07031, 0.332, 0.1445, 0.332, 0.1445, 0.375, 0.1445, 0.375, 0.1445, 0.332, 0.2188, 0.332, 0.2188, 0.375, 0.2188, 0.375, 0.2188, 0.332, 0.2891, 0.332, 0.2891, 0.375, 0.2891, 0.375, 0.2891, 0.332, 0.3594, 0.332, 0.3594, 0.375, 0.3594, 0.375, 0.3594, 0.332, 0.4336, 0.332, 0.4336, 0.375, 0.4336, 0.375, 0.4336, 0.332, 0.5, 0.332, 0.5, 0.375, 0.0, 0.332, 0.0, 0.2891, 0.07031, 0.2891, 0.07031, 0.332, 0.07031, 0.332, 0.07031, 0.2891, 0.1445, 0.2891, 0.1445, 0.332, 0.1445, 0.332, 0.1445, 0.2891, 0.2188, 0.2891, 0.2188, 0.332, 0.2188, 0.332, 0.2188, 0.2891, 0.2891, 0.2891, 0.2891, 0.332, 0.2891, 0.332, 0.2891, 0.2891, 0.3594, 0.2891, 0.3594, 0.332, 0.3594, 0.332, 0.3594, 0.2891, 0.4336, 0.2891, 0.4336, 0.332, 0.4336, 0.332, 0.4336, 0.2891, 0.5, 0.2891, 0.5, 0.332, 0.0, 0.2891, 0.0, 0.25, 0.07031, 0.25, 0.07031, 0.2891, 0.07031, 0.2891, 0.07031, 0.25, 0.1445, 0.25, 0.1445, 0.2891, 0.1445, 0.2891, 0.1445, 0.25, 0.2188, 0.25, 0.2188, 0.2891, 0.2188, 0.2891, 0.2188, 0.25, 0.2891, 0.25, 0.2891, 0.2891, 0.2891, 0.2891, 0.2891, 0.25, 0.3594, 0.25, 0.3594, 0.2891, 0.3594, 0.2891, 0.3594, 0.25, 0.4336, 0.25, 0.4336, 0.2891, 0.4336, 0.2891, 0.4336, 0.25, 0.5, 0.25, 0.5, 0.2891, 0.0, 0.75, 0.0, 0.7148, 0.07031, 0.7148, 0.07031, 0.75, 0.07031, 0.75, 0.07031, 0.7148, 0.1445, 0.7148, 0.1445, 0.75, 0.1445, 0.75, 0.1445, 0.7148, 0.2188, 0.7148, 0.2188, 0.75, 0.2188, 0.75, 0.2188, 0.7148, 0.2891, 0.7148, 0.2891, 0.75, 0.2891, 0.75, 0.2891, 0.7148, 0.3594, 0.7148, 0.3594, 0.75, 0.3594, 0.75, 0.3594, 0.7148, 0.4336, 0.7148, 0.4336, 0.75, 0.4336, 0.75, 0.4336, 0.7148, 0.5, 0.7148, 0.5, 0.75, 0.0, 0.7148, 0.0, 0.668, 0.07031, 0.668, 0.07031, 0.7148, 0.07031, 0.7148, 0.07031, 0.668, 0.1445, 0.668, 0.1445, 0.7148, 0.1445, 0.7148, 0.1445, 0.668, 0.2188, 0.668, 0.2188, 0.7148, 0.2188, 0.7148, 0.2188, 0.668, 0.2891, 0.668, 0.2891, 0.7148, 0.2891, 0.7148, 0.2891, 0.668, 0.3594, 0.668, 0.3594, 0.7148, 0.3594, 0.7148, 0.3594, 0.668, 0.4336, 0.668, 0.4336, 0.7148, 0.4336, 0.7148, 0.4336, 0.668, 0.5, 0.668, 0.5, 0.7148, 0.0, 0.668, 0.0, 0.6328, 0.07031, 0.6328, 0.07031, 0.668, 0.07031, 0.668, 0.07031, 0.6328, 0.1445, 0.6328, 0.1445, 0.668, 0.1445, 0.668, 0.1445, 0.6328, 0.2188, 0.6328, 0.2188, 0.668, 0.2188, 0.668, 0.2188, 0.6328, 0.2891, 0.6328, 0.2891, 0.668, 0.2891, 0.668, 0.2891, 0.6328, 0.3594, 0.6328, 0.3594, 0.668, 0.3594, 0.668, 0.3594, 0.6328, 0.4336, 0.6328, 0.4336, 0.668, 0.4336, 0.668, 0.4336, 0.6328, 0.5, 0.6328, 0.5, 0.668, 0.0, 0.6328, 0.0, 0.582, 0.07031, 0.582, 0.07031, 0.6328, 0.07031, 0.6328, 0.07031, 0.582, 0.1445, 0.582, 0.1445, 0.6328, 0.1445, 0.6328, 0.1445, 0.582, 0.2188, 0.582, 0.2188, 0.6328, 0.2188, 0.6328, 0.2188, 0.582, 0.2891, 0.582, 0.2891, 0.6328, 0.2891, 0.6328, 0.2891, 0.582, 0.3594, 0.582, 0.3594, 0.6328, 0.3594, 0.6328, 0.3594, 0.582, 0.4336, 0.582, 0.4336, 0.6328, 0.4336, 0.6328, 0.4336, 0.582, 0.5, 0.582, 0.5, 0.6328, 0.0, 0.582, 0.0, 0.543, 0.07031, 0.543, 0.07031, 0.582, 0.07031, 0.582, 0.07031, 0.543, 0.1445, 0.543, 0.1445, 0.582, 0.1445, 0.582, 0.1445, 0.543, 0.2188, 0.543, 0.2188, 0.582, 0.2188, 0.582, 0.2188, 0.543, 0.2891, 0.543, 0.2891, 0.582, 0.2891, 0.582, 0.2891, 0.543, 0.3594, 0.543, 0.3594, 0.582, 0.3594, 0.582, 0.3594, 0.543, 0.4336, 0.543, 0.4336, 0.582, 0.4336, 0.582, 0.4336, 0.543, 0.5, 0.543, 0.5, 0.582, 0.0, 0.543, 0.0, 0.5, 0.07031, 0.5, 0.07031, 0.543, 0.07031, 0.543, 0.07031, 0.5, 0.1445, 0.5, 0.1445, 0.543, 0.1445, 0.543, 0.1445, 0.5, 0.2188, 0.5, 0.2188, 0.543, 0.2188, 0.543, 0.2188, 0.5, 0.2891, 0.5, 0.2891, 0.543, 0.2891, 0.543, 0.2891, 0.5, 0.3594, 0.5, 0.3594, 0.543, 0.3594, 0.543, 0.3594, 0.5, 0.4336, 0.5, 0.4336, 0.543, 0.4336, 0.543, 0.4336, 0.5, 0.5, 0.5, 0.5, 0.543, 0.0, 0.5, 0.0, 0.457, 0.07031, 0.457, 0.07031, 0.5, 0.07031, 0.5, 0.07031, 0.457, 0.1445, 0.457, 0.1445, 0.5, 0.1445, 0.5, 0.1445, 0.457, 0.2188, 0.457, 0.2188, 0.5, 0.2188, 0.5, 0.2188, 0.457, 0.2891, 0.457, 0.2891, 0.5, 0.2891, 0.5, 0.2891, 0.457, 0.3594, 0.457, 0.3594, 0.5, 0.3594, 0.5, 0.3594, 0.457, 0.4336, 0.457, 0.4336, 0.5, 0.4336, 0.5, 0.4336, 0.457, 0.5, 0.457, 0.5, 0.5, 0.0, 0.457, 0.0, 0.418, 0.07031, 0.418, 0.07031, 0.457, 0.07031, 0.457, 0.07031, 0.418, 0.1445, 0.418, 0.1445, 0.457, 0.1445, 0.457, 0.1445, 0.418, 0.2188, 0.418, 0.2188, 0.457, 0.2188, 0.457, 0.2188, 0.418, 0.2891, 0.418, 0.2891, 0.457, 0.2891, 0.457, 0.2891, 0.418, 0.3594, 0.418, 0.3594, 0.457, 0.3594, 0.457, 0.3594, 0.418, 0.4336, 0.418, 0.4336, 0.457, 0.4336, 0.457, 0.4336, 0.418, 0.5, 0.418, 0.5, 0.457, 0.0, 0.418, 0.0, 0.375, 0.07031, 0.375, 0.07031, 0.418, 0.07031, 0.418, 0.07031, 0.375, 0.1445, 0.375, 0.1445, 0.418, 0.1445, 0.418, 0.1445, 0.375, 0.2188, 0.375, 0.2188, 0.418, 0.2188, 0.418, 0.2188, 0.375, 0.2891, 0.375, 0.2891, 0.418, 0.2891, 0.418, 0.2891, 0.375, 0.3594, 0.375, 0.3594, 0.418, 0.3594, 0.418, 0.3594, 0.375, 0.4336, 0.375, 0.4336, 0.418, 0.4336, 0.418, 0.4336, 0.375, 0.5, 0.375, 0.5, 0.418, 0.0, 0.375, 0.0, 0.332, 0.07031, 0.332, 0.07031, 0.375, 0.07031, 0.375, 0.07031, 0.332, 0.1445, 0.332, 0.1445, 0.375, 0.1445, 0.375, 0.1445, 0.332, 0.2188, 0.332, 0.2188, 0.375, 0.2188, 0.375, 0.2188, 0.332, 0.2891, 0.332, 0.2891, 0.375, 0.2891, 0.375, 0.2891, 0.332, 0.3594, 0.332, 0.3594, 0.375, 0.3594, 0.375, 0.3594, 0.332, 0.4336, 0.332, 0.4336, 0.375, 0.4336, 0.375, 0.4336, 0.332, 0.5, 0.332, 0.5, 0.375, 0.0, 0.332, 0.0, 0.2891, 0.07031, 0.2891, 0.07031, 0.332, 0.07031, 0.332, 0.07031, 0.2891, 0.1445, 0.2891, 0.1445, 0.332, 0.1445, 0.332, 0.1445, 0.2891, 0.2188, 0.2891, 0.2188, 0.332, 0.2188, 0.332, 0.2188, 0.2891, 0.2891, 0.2891, 0.2891, 0.332, 0.2891, 0.332, 0.2891, 0.2891, 0.3594, 0.2891, 0.3594, 0.332, 0.3594, 0.332, 0.3594, 0.2891, 0.4336, 0.2891, 0.4336, 0.332, 0.4336, 0.332, 0.4336, 0.2891, 0.5, 0.2891, 0.5, 0.332, 0.0, 0.2891, 0.0, 0.25, 0.07031, 0.25, 0.07031, 0.2891, 0.07031, 0.2891, 0.07031, 0.25, 0.1445, 0.25, 0.1445, 0.2891, 0.1445, 0.2891, 0.1445, 0.25, 0.2188, 0.25, 0.2188, 0.2891, 0.2188, 0.2891, 0.2188, 0.25, 0.2891, 0.25, 0.2891, 0.2891, 0.2891, 0.2891, 0.2891, 0.25, 0.3594, 0.25, 0.3594, 0.2891, 0.3594, 0.2891, 0.3594, 0.25, 0.4336, 0.25, 0.4336, 0.2891, 0.4336, 0.2891, 0.4336, 0.25, 0.5, 0.25, 0.5, 0.2891])
me_torus_001.materials.append(None)
me_torus_001.use_remesh_preserve_volume = False
me_torus_001.use_remesh_preserve_attributes = False
me_torus_001.use_mirror_vertex_groups = False
me_torus_001.update()

# ---- objects
ob_torus_001 = bpy.data.objects.new('Torus.001', me_torus_001)

# ---- transforms, parenting, visibility, modifiers, constraints
ob_torus_001.location = (0.0, 0.0, 0.0)
ob_torus_001.lineart.crease_threshold = 0.0

# ---- collection membership
col_collection_1.objects.link(ob_torus_001)

# ---- scene / render settings (as saved in the file)
scene.frame_start = 1; scene.frame_end = 250; scene.frame_set(1)
scene.render.engine = 'BLENDER_EEVEE_NEXT'
scene.render.image_settings.color_mode = 'RGB'
scene.render.image_settings.compression = 90
scene.render.resolution_percentage = 50
scene.render.dither_intensity = 0.0
scene.render.bake_margin = 2
scene.render.bake_bias = 0.0
scene.cycles.use_denoising = False
scene.cycles.samples = 10
scene.cycles.sampling_pattern = 'TABULATED_SOBOL'
scene.cycles.light_sampling_threshold = 0.0
scene.cycles.use_adaptive_sampling = False
scene.cycles.use_light_tree = False
scene.cycles.blur_glossy = 0.0
scene.cycles.volume_bounces = 1
scene.cycles.pixel_filter_type = 'GAUSSIAN'
scene.cycles.sample_clamp_indirect = 0.0
scene.view_settings.view_transform = 'Standard'
bpy.context.view_layer.update()

# ---- added for rendering (the .blend has no active camera and no usable light): camera, sun
cam_auto = bpy.data.cameras.new('AutoCamera')
cam_auto.lens = 50.0
cam_auto.sensor_width = 36.0
cam_auto.clip_end = 1000.0
ob_auto_camera = bpy.data.objects.new('AutoCamera', cam_auto)
scene.collection.objects.link(ob_auto_camera)
ob_auto_camera.location = (2.69946, -3.23936, 2.0942)
ob_auto_camera.rotation_euler = (1.09748, -7.21219e-08, 0.694738)
scene.camera = ob_auto_camera
light_auto_sun = bpy.data.lights.new('AutoSun', 'SUN')
light_auto_sun.energy = 3.0
light_auto_sun.angle = 0.0523599
ob_auto_sun = bpy.data.objects.new('AutoSun', light_auto_sun)
scene.collection.objects.link(ob_auto_sun)
ob_auto_sun.rotation_euler = (0.872665, 0.174533, 0.523599)
bpy.context.view_layer.update()
